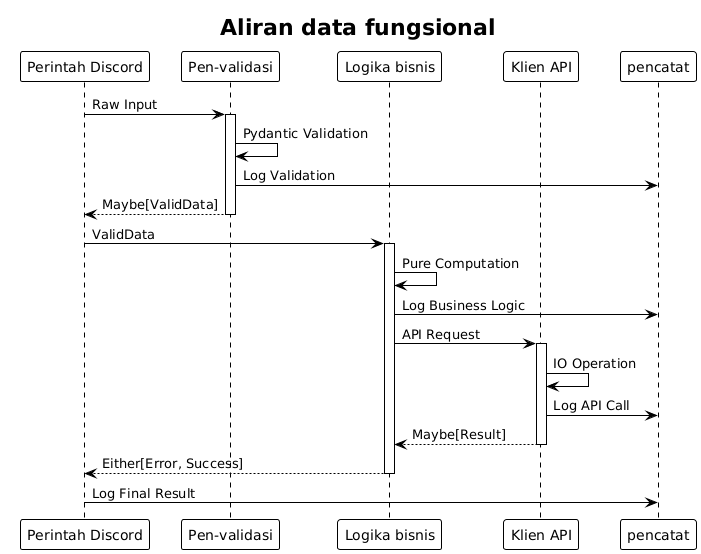

The diagram above was rendered by PlantUML. Its source (embedded in the PNG):
@startuml







<style>
  root {
    BackgroundColor white
    FontColor black
    FontName Verdana
    HyperLinkColor blue
    LineColor black
    LineThickness 1
    Margin 5
  }
  document {
    caption {
      LineThickness 0
    }
    footer {
      LineThickness 0
    }
    header {
      LineThickness 0
    }
    title {
      FontSize 22
      LineThickness 0
    }
  }
  node {
    MaximumWidth 300
  }
</style>

skinparam ArrowLollipopColor black
skinparam BackgroundColor white
skinparam DefaultFontName Verdana
skinparam DefaultMonospacedFontName Courier
skinparam LifelineStrategy nosolid
skinparam ParticipantPadding 10
skinparam SequenceLifeLineBorderColor black
skinparam Shadowing false
skinparam UseBetaStyle true

skinparam Activity {
  BackgroundColor white
  BarColor black
  BorderColor black
  FontColor black
  FontName Verdana
}
skinparam Boundary {
  FontColor black
}
skinparam Box {
  Padding 5
}
skinparam CircledCharacter {
  FontColor black
  FontName Courier
  Radius 9
}
skinparam Class {
  BackgroundColor white
  BorderColor black
  FontColor black
  FontName Verdana
}
skinparam ClassAttribute {
  FontColor black
  FontName Verdana
}
skinparam ClassStereotype {
  FontColor black
  FontName Verdana
}
skinparam Footer {
  FontColor black
  FontName Verdana
}
skinparam Header {
  FontColor black
  FontName Verdana
}
skinparam Hyperlink {
  Color blue
}
skinparam IconPackage {
  Color black
  BackgroundColor white
}
skinparam IconPrivate {
  Color black
  BackgroundColor white
}
skinparam IconProtected {
  Color black
  BackgroundColor white
}
skinparam IconPublic {
  Color black
  BackgroundColor white
}
skinparam Note {
  FontColor black
  FontName Verdana
}
skinparam Object {
  BorderColor black
}
skinparam Package {
  BorderColor black
  FontColor black
  FontName Verdana
}
skinparam State {
  BackgroundColor white
  BorderColor black
}
skinparam StereotypeA {
  BackgroundColor white
  BorderColor black
}
skinparam StereotypeC {
  BackgroundColor white
  BorderColor black
}
skinparam StereotypeE {
  BackgroundColor white
  BorderColor black
}
skinparam StereotypeI {
  BackgroundColor white
  BorderColor black
}
skinparam StereotypeN {
  BackgroundColor white
  BorderColor black
}
skinparam UseCaseStereoType {
  FontColor black
  FontName Verdana
}

title Aliran data fungsional
participant "Perintah Discord" as DC
participant "Pen-validasi" as V
participant "Logika bisnis" as BL
participant "Klien API" as AC
participant "pencatat" as L

DC -> V: Raw Input
activate V
V -> V: Pydantic Validation
V -> L: Log Validation
V --> DC: Maybe[ValidData]
deactivate V

DC -> BL: ValidData
activate BL
BL -> BL: Pure Computation
BL -> L: Log Business Logic
BL -> AC: API Request
activate AC
AC -> AC: IO Operation
AC -> L: Log API Call
AC --> BL: Maybe[Result]
deactivate AC
BL --> DC: Either[Error, Success]
deactivate BL

DC -> L: Log Final Result

@enduml